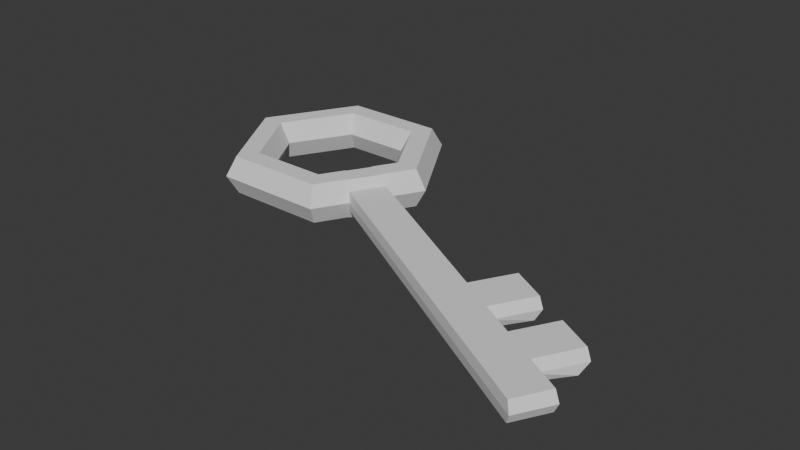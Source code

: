 # Source: obj_key_esandiOnara_022blend.blend  (saved by Blender 4.4.32; exported with 4.5.12 LTS)
import bpy
from mathutils import Matrix  # noqa: F401  (used for matrix-valued properties, if any)

bpy.ops.wm.read_factory_settings(use_empty=True)
scene = bpy.context.scene
scene.name = 'Scene'

# ---- collections
col_collection = bpy.data.collections.new('Collection'); scene.collection.children.link(col_collection)

# ---- world
world_world = bpy.data.worlds.new('World'); scene.world = world_world
world_world.use_nodes = True; world_world.node_tree.nodes.clear()
_N = world_world.node_tree.nodes; _L = world_world.node_tree.links
n0 = _N.new('ShaderNodeOutputWorld'); n0.name = 'World Output'; n0.location = (300, 300)
n1 = _N.new('ShaderNodeBackground'); n1.name = 'Background'; n1.location = (10, 300)
n1.inputs[0].default_value = (0.05088, 0.05088, 0.05088, 1.0)
_L.new(n1.outputs[0], n0.inputs[0])
n0.is_active_output = True
world_world.color = (0.05088, 0.05088, 0.05088)
world_world.sun_shadow_jitter_overblur = 0.0

# ---- meshes
me_torus = bpy.data.meshes.new('Torus')
me_torus.from_pydata([(1.25, 0.0, 0.0), (1.125, 0.0, 0.2165), (0.875, 0.0, 0.2165), (0.75, 0.0, 3.062e-17), (0.875, 0.0, -0.2165), (1.125, 0.0, -0.2165), (0.625, 1.083, 0.0), (0.5625, 0.9743, 0.2165), (0.4375, 0.7578, 0.2165), (0.375, 0.6495, 3.062e-17), (0.4375, 0.7578, -0.2165), (0.5625, 0.9743, -0.2165), (-0.625, 1.083, 0.0), (-0.5625, 0.9743, 0.2165), (-0.4375, 0.7578, 0.2165), (-0.375, 0.6495, 3.062e-17), (-0.4375, 0.7578, -0.2165), (-0.5625, 0.9743, -0.2165), (-1.25, 1.093e-07, 0.0), (-1.125, 9.835e-08, 0.2165), (-0.875, 7.649e-08, 0.2165), (-0.75, 6.557e-08, 3.062e-17), (-0.875, 7.649e-08, -0.2165), (-1.125, 9.835e-08, -0.2165), (-0.625, -1.083, 0.0), (-0.5625, -0.9743, 0.2165), (-0.4375, -0.7578, 0.2165), (-0.375, -0.6495, 3.062e-17), (-0.4375, -0.7578, -0.2165), (-0.5625, -0.9743, -0.2165), (0.625, -1.083, 0.0), (0.5625, -0.9743, 0.2165), (0.4375, -0.7578, 0.2165), (0.375, -0.6495, 3.062e-17), (0.4375, -0.7578, -0.2165), (0.5625, -0.9743, -0.2165), (1.188, 0.0, 0.1083), (0.5937, 1.028, 0.1083), (-0.5937, 1.028, 0.1083), (-1.188, 1.038e-07, 0.1083), (-0.5937, -1.028, 0.1083), (0.5937, -1.028, 0.1083), (1.188, 0.0, -0.1083), (0.5937, 1.028, -0.1083), (-0.5937, 1.028, -0.1083), (-1.188, 1.038e-07, -0.1083), (-0.5937, -1.028, -0.1083), (0.5937, -1.028, -0.1083), (1.042, -0.3608, 0.0), (0.8333, -0.7217, 0.0), (0.9375, -0.3248, 0.2165), (0.75, -0.6495, 0.2165), (0.7292, -0.2526, 0.2165), (0.5833, -0.5052, 0.2165), (0.625, -0.2165, 3.062e-17), (0.5, -0.433, 3.062e-17), (0.7292, -0.2526, -0.2165), (0.5833, -0.5052, -0.2165), (0.9375, -0.3248, -0.2165), (0.75, -0.6495, -0.2165), (0.9896, -0.3428, 0.1083), (0.7917, -0.6856, 0.1083), (0.9896, -0.3428, -0.1083), (0.7917, -0.6856, -0.1083), (1.052, -0.3666, -1.929e-10), (0.8434, -0.7275, -1.929e-10), (0.9475, -0.3305, 0.2165), (0.76, -0.6553, 0.2165), (0.7392, -0.2584, 0.2165), (0.5934, -0.511, 0.2165), (0.635, -0.2223, -1.929e-10), (0.51, -0.4388, -1.929e-10), (0.7392, -0.2584, -0.2165), (0.5934, -0.511, -0.2165), (0.9475, -0.3305, -0.2165), (0.76, -0.6553, -0.2165), (0.9996, -0.3486, 0.1083), (0.8017, -0.6914, 0.1083), (0.9996, -0.3486, -0.1083), (0.8017, -0.6914, -0.1083), (4.342, -2.266, -1.929e-10), (4.134, -2.627, -1.929e-10), (4.29, -2.248, 0.1083), (4.092, -2.591, 0.1083), (4.29, -2.248, -0.1083), (4.092, -2.591, -0.1083), (2.68, -1.788, -1.929e-10), (2.639, -1.752, 0.1083), (2.837, -1.409, 0.1083), (2.889, -1.427, -1.929e-10), (2.837, -1.409, -0.1083), (2.639, -1.752, -0.1083), (3.407, -2.208, -1.929e-10), (3.616, -1.847, -1.929e-10), (3.366, -2.172, 0.1083), (3.563, -1.829, 0.1083), (3.563, -1.829, -0.1083), (3.366, -2.172, -0.1083), (3.002, -1.962, 0.1083), (3.2, -1.619, 0.1083), (3.2, -1.619, -0.1083), (3.002, -1.962, -0.1083), (3.044, -1.998, -1.929e-10), (3.252, -1.637, -1.929e-10), (3.771, -2.418, -1.929e-10), (3.979, -2.057, -1.929e-10), (3.729, -2.381, 0.1083), (3.927, -2.039, 0.1083), (3.927, -2.039, -0.1083), (3.729, -2.381, -0.1083), (3.449, -1.188, 0.1083), (3.086, -0.9784, 0.1083), (3.449, -1.254, -0.1083), (3.086, -1.044, -0.1083), (3.138, -0.9964, -1.929e-10), (4.176, -1.608, 0.1083), (3.812, -1.398, 0.1083), (4.176, -1.718, -0.1083), (3.812, -1.508, -0.1083), (3.864, -1.416, -1.929e-10), (3.501, -1.206, -1.929e-10), (4.228, -1.626, -1.929e-10), (2.837, -1.409, -0.1083), (3.086, -1.099, -0.1083)], [(123, 122)], [(36, 37, 7, 1), (1, 7, 8, 2), (2, 8, 9, 3), (3, 9, 10, 4), (4, 10, 11, 5), (42, 43, 6, 0), (37, 38, 13, 7), (7, 13, 14, 8), (8, 14, 15, 9), (9, 15, 16, 10), (10, 16, 17, 11), (43, 44, 12, 6), (38, 39, 19, 13), (13, 19, 20, 14), (14, 20, 21, 15), (15, 21, 22, 16), (16, 22, 23, 17), (44, 45, 18, 12), (39, 40, 25, 19), (19, 25, 26, 20), (20, 26, 27, 21), (21, 27, 28, 22), (22, 28, 29, 23), (45, 46, 24, 18), (40, 41, 31, 25), (25, 31, 32, 26), (26, 32, 33, 27), (27, 33, 34, 28), (28, 34, 35, 29), (46, 47, 30, 24), (60, 36, 1, 50), (50, 1, 2, 52), (52, 2, 3, 54), (54, 3, 4, 56), (56, 4, 5, 58), (62, 42, 0, 48), (48, 0, 36, 60), (24, 30, 41, 40), (18, 24, 40, 39), (12, 18, 39, 38), (6, 12, 38, 37), (0, 6, 37, 36), (58, 5, 42, 62), (29, 35, 47, 46), (23, 29, 46, 45), (17, 23, 45, 44), (11, 17, 44, 43), (5, 11, 43, 42), (35, 59, 63, 47), (62, 48, 64, 78), (30, 49, 61, 41), (53, 51, 67, 69), (47, 63, 49, 30), (49, 63, 79, 65), (34, 57, 59, 35), (52, 54, 70, 68), (33, 55, 57, 34), (48, 60, 76, 64), (32, 53, 55, 33), (55, 53, 69, 71), (31, 51, 53, 32), (61, 49, 65, 77), (41, 61, 51, 31), (54, 56, 72, 70), (75, 74, 78, 79), (107, 106, 83, 82), (106, 104, 81, 83), (73, 72, 74, 75), (71, 70, 72, 73), (69, 68, 70, 71), (67, 66, 68, 69), (77, 76, 66, 67), (50, 52, 68, 66), (59, 57, 73, 75), (51, 61, 77, 67), (56, 58, 74, 72), (63, 59, 75, 79), (60, 50, 66, 76), (57, 55, 71, 73), (58, 62, 78, 74), (81, 80, 82, 83), (85, 84, 80, 81), (108, 105, 80, 84), (105, 107, 82, 80), (109, 108, 84, 85), (104, 109, 85, 81), (65, 79, 91, 86), (79, 78, 90, 91), (64, 76, 88, 89), (78, 64, 89, 90), (77, 65, 86, 87), (76, 77, 87, 88), (102, 101, 97, 92), (101, 100, 96, 97), (103, 99, 95, 93), (100, 103, 93, 96), (98, 102, 92, 94), (99, 98, 94, 95), (88, 87, 98, 99), (87, 86, 102, 98), (88, 99, 110, 111), (95, 107, 115, 116), (91, 90, 100, 101), (86, 91, 101, 102), (92, 97, 109, 104), (97, 96, 108, 109), (103, 100, 112, 120), (89, 88, 111, 114), (94, 92, 104, 106), (95, 94, 106, 107), (113, 114, 120, 112), (114, 111, 110, 120), (119, 116, 115, 121), (118, 119, 121, 117), (90, 89, 114, 113), (99, 103, 120, 110), (108, 96, 118, 117), (93, 95, 116, 119), (107, 105, 121, 115), (96, 93, 119, 118), (100, 90, 113, 112), (105, 108, 117, 121)])
_uv = me_torus.uv_layers.new(name='UVMap')
_uv.uv.foreach_set('vector', [0.5, 0.5833, 0.6667, 0.5833, 0.6667, 0.6667, 0.5, 0.6667, 0.5, 0.6667, 0.6667, 0.6667, 0.6667, 0.8333, 0.5, 0.8333, 0.5, 0.8333, 0.6667, 0.8333, 0.6667, 1.0, 0.5, 1.0, 0.5, -1.11e-16, 0.6667, -1.11e-16, 0.6667, 0.1667, 0.5, 0.1667, 0.5, 0.1667, 0.6667, 0.1667, 0.6667, 0.3333, 0.5, 0.3333, 0.5, 0.4167, 0.6667, 0.4167, 0.6667, 0.5, 0.5, 0.5, 0.6667, 0.5833, 0.8333, 0.5833, 0.8333, 0.6667, 0.6667, 0.6667, 0.6667, 0.6667, 0.8333, 0.6667, 0.8333, 0.8333, 0.6667, 0.8333, 0.6667, 0.8333, 0.8333, 0.8333, 0.8333, 1.0, 0.6667, 1.0, 0.6667, -1.11e-16, 0.8333, -1.11e-16, 0.8333, 0.1667, 0.6667, 0.1667, 0.6667, 0.1667, 0.8333, 0.1667, 0.8333, 0.3333, 0.6667, 0.3333, 0.6667, 0.4167, 0.8333, 0.4167, 0.8333, 0.5, 0.6667, 0.5, 0.8333, 0.5833, 1.0, 0.5833, 1.0, 0.6667, 0.8333, 0.6667, 0.8333, 0.6667, 1.0, 0.6667, 1.0, 0.8333, 0.8333, 0.8333, 0.8333, 0.8333, 1.0, 0.8333, 1.0, 1.0, 0.8333, 1.0, 0.8333, -1.11e-16, 1.0, -1.11e-16, 1.0, 0.1667, 0.8333, 0.1667, 0.8333, 0.1667, 1.0, 0.1667, 1.0, 0.3333, 0.8333, 0.3333, 0.8333, 0.4167, 1.0, 0.4167, 1.0, 0.5, 0.8333, 0.5, -1.11e-16, 0.5833, 0.1667, 0.5833, 0.1667, 0.6667, -1.11e-16, 0.6667, -1.11e-16, 0.6667, 0.1667, 0.6667, 0.1667, 0.8333, -1.11e-16, 0.8333, -1.11e-16, 0.8333, 0.1667, 0.8333, 0.1667, 1.0, -1.11e-16, 1.0, -1.11e-16, -1.11e-16, 0.1667, -1.11e-16, 0.1667, 0.1667, -1.11e-16, 0.1667, -1.11e-16, 0.1667, 0.1667, 0.1667, 0.1667, 0.3333, -1.11e-16, 0.3333, -1.11e-16, 0.4167, 0.1667, 0.4167, 0.1667, 0.5, -1.11e-16, 0.5, 0.1667, 0.5833, 0.3333, 0.5833, 0.3333, 0.6667, 0.1667, 0.6667, 0.1667, 0.6667, 0.3333, 0.6667, 0.3333, 0.8333, 0.1667, 0.8333, 0.1667, 0.8333, 0.3333, 0.8333, 0.3333, 1.0, 0.1667, 1.0, 0.1667, -1.11e-16, 0.3333, -1.11e-16, 0.3333, 0.1667, 0.1667, 0.1667, 0.1667, 0.1667, 0.3333, 0.1667, 0.3333, 0.3333, 0.1667, 0.3333, 0.1667, 0.4167, 0.3333, 0.4167, 0.3333, 0.5, 0.1667, 0.5, 0.4444, 0.5833, 0.5, 0.5833, 0.5, 0.6667, 0.4444, 0.6667, 0.4444, 0.6667, 0.5, 0.6667, 0.5, 0.8333, 0.4444, 0.8333, 0.4444, 0.8333, 0.5, 0.8333, 0.5, 1.0, 0.4444, 1.0, 0.4444, -1.11e-16, 0.5, -1.11e-16, 0.5, 0.1667, 0.4444, 0.1667, 0.4444, 0.1667, 0.5, 0.1667, 0.5, 0.3333, 0.4444, 0.3333, 0.4444, 0.4167, 0.5, 0.4167, 0.5, 0.5, 0.4444, 0.5, 0.4444, 0.5, 0.5, 0.5, 0.5, 0.5833, 0.4444, 0.5833, 0.1667, 0.5, 0.3333, 0.5, 0.3333, 0.5833, 0.1667, 0.5833, -1.11e-16, 0.5, 0.1667, 0.5, 0.1667, 0.5833, -1.11e-16, 0.5833, 0.8333, 0.5, 1.0, 0.5, 1.0, 0.5833, 0.8333, 0.5833, 0.6667, 0.5, 0.8333, 0.5, 0.8333, 0.5833, 0.6667, 0.5833, 0.5, 0.5, 0.6667, 0.5, 0.6667, 0.5833, 0.5, 0.5833, 0.4444, 0.3333, 0.5, 0.3333, 0.5, 0.4167, 0.4444, 0.4167, 0.1667, 0.3333, 0.3333, 0.3333, 0.3333, 0.4167, 0.1667, 0.4167, -1.11e-16, 0.3333, 0.1667, 0.3333, 0.1667, 0.4167, -1.11e-16, 0.4167, 0.8333, 0.3333, 1.0, 0.3333, 1.0, 0.4167, 0.8333, 0.4167, 0.6667, 0.3333, 0.8333, 0.3333, 0.8333, 0.4167, 0.6667, 0.4167, 0.5, 0.3333, 0.6667, 0.3333, 0.6667, 0.4167, 0.5, 0.4167, 0.3333, 0.3333, 0.3889, 0.3333, 0.3889, 0.4167, 0.3333, 0.4167, 0.4444, 0.4167, 0.4444, 0.5, 0.4444, 0.5, 0.4444, 0.4167, 0.3333, 0.5, 0.3889, 0.5, 0.3889, 0.5833, 0.3333, 0.5833, 0.3889, 0.8333, 0.3889, 0.6667, 0.3889, 0.6667, 0.3889, 0.8333, 0.3333, 0.4167, 0.3889, 0.4167, 0.3889, 0.5, 0.3333, 0.5, 0.3889, 0.5, 0.3889, 0.4167, 0.3889, 0.4167, 0.3889, 0.5, 0.3333, 0.1667, 0.3889, 0.1667, 0.3889, 0.3333, 0.3333, 0.3333, 0.4444, 0.8333, 0.4444, 1.0, 0.4444, 1.0, 0.4444, 0.8333, 0.3333, -1.11e-16, 0.3889, -1.11e-16, 0.3889, 0.1667, 0.3333, 0.1667, 0.4444, 0.5, 0.4444, 0.5833, 0.4444, 0.5833, 0.4444, 0.5, 0.3333, 0.8333, 0.3889, 0.8333, 0.3889, 1.0, 0.3333, 1.0, 0.3889, 1.0, 0.3889, 0.8333, 0.3889, 0.8333, 0.3889, 1.0, 0.3333, 0.6667, 0.3889, 0.6667, 0.3889, 0.8333, 0.3333, 0.8333, 0.3889, 0.5833, 0.3889, 0.5, 0.3889, 0.5, 0.3889, 0.5833, 0.3333, 0.5833, 0.3889, 0.5833, 0.3889, 0.6667, 0.3333, 0.6667, 0.4444, -1.11e-16, 0.4444, 0.1667, 0.4444, 0.1667, 0.4444, -1.11e-16, 0.3889, 0.3333, 0.4444, 0.3333, 0.4444, 0.4167, 0.3889, 0.4167, 0.4444, 0.5833, 0.3889, 0.5833, 0.3889, 0.5833, 0.4444, 0.5833, 0.3889, 0.5833, 0.3889, 0.5, 0.3889, 0.5, 0.3889, 0.5833, 0.3889, 0.1667, 0.4444, 0.1667, 0.4444, 0.3333, 0.3889, 0.3333, 0.3889, -1.11e-16, 0.4444, -1.11e-16, 0.4444, 0.1667, 0.3889, 0.1667, 0.3889, 0.8333, 0.4444, 0.8333, 0.4444, 1.0, 0.3889, 1.0, 0.3889, 0.6667, 0.4444, 0.6667, 0.4444, 0.8333, 0.3889, 0.8333, 0.3889, 0.5833, 0.4444, 0.5833, 0.4444, 0.6667, 0.3889, 0.6667, 0.4444, 0.6667, 0.4444, 0.8333, 0.4444, 0.8333, 0.4444, 0.6667, 0.3889, 0.3333, 0.3889, 0.1667, 0.3889, 0.1667, 0.3889, 0.3333, 0.3889, 0.6667, 0.3889, 0.5833, 0.3889, 0.5833, 0.3889, 0.6667, 0.4444, 0.1667, 0.4444, 0.3333, 0.4444, 0.3333, 0.4444, 0.1667, 0.3889, 0.4167, 0.3889, 0.3333, 0.3889, 0.3333, 0.3889, 0.4167, 0.4444, 0.5833, 0.4444, 0.6667, 0.4444, 0.6667, 0.4444, 0.5833, 0.3889, 0.1667, 0.3889, -1.11e-16, 0.3889, -1.11e-16, 0.3889, 0.1667, 0.4444, 0.3333, 0.4444, 0.4167, 0.4444, 0.4167, 0.4444, 0.3333, 0.3889, 0.5, 0.4444, 0.5, 0.4444, 0.5833, 0.3889, 0.5833, 0.3889, 0.4167, 0.4444, 0.4167, 0.4444, 0.5, 0.3889, 0.5, 0.4444, 0.4167, 0.4444, 0.5, 0.4444, 0.5, 0.4444, 0.4167, 0.4444, 0.5, 0.4444, 0.5833, 0.4444, 0.5833, 0.4444, 0.5, 0.3889, 0.4167, 0.4444, 0.4167, 0.4444, 0.4167, 0.3889, 0.4167, 0.3889, 0.5, 0.3889, 0.4167, 0.3889, 0.4167, 0.3889, 0.5, 0.3889, 0.5, 0.3889, 0.4167, 0.3889, 0.4167, 0.3889, 0.5, 0.3889, 0.4167, 0.4444, 0.4167, 0.4444, 0.4167, 0.3889, 0.4167, 0.4444, 0.5, 0.4444, 0.5833, 0.4444, 0.5833, 0.4444, 0.5, 0.4444, 0.4167, 0.4444, 0.5, 0.4444, 0.5, 0.4444, 0.4167, 0.3889, 0.5833, 0.3889, 0.5, 0.3889, 0.5, 0.3889, 0.5833, 0.4444, 0.5833, 0.3889, 0.5833, 0.3889, 0.5833, 0.4444, 0.5833, 0.3889, 0.5, 0.3889, 0.4167, 0.3889, 0.4167, 0.3889, 0.5, 0.3889, 0.4167, 0.4444, 0.4167, 0.4444, 0.4167, 0.3889, 0.4167, 0.4444, 0.5, 0.4444, 0.5833, 0.4444, 0.5833, 0.4444, 0.5, 0.4444, 0.4167, 0.4444, 0.5, 0.4444, 0.5, 0.4444, 0.4167, 0.3889, 0.5833, 0.3889, 0.5, 0.3889, 0.5, 0.3889, 0.5833, 0.4444, 0.5833, 0.3889, 0.5833, 0.3889, 0.5833, 0.4444, 0.5833, 0.4444, 0.5833, 0.3889, 0.5833, 0.3889, 0.5833, 0.4444, 0.5833, 0.3889, 0.5833, 0.3889, 0.5, 0.3889, 0.5, 0.3889, 0.5833, 0.4444, 0.5833, 0.4444, 0.5833, 0.4444, 0.5833, 0.4444, 0.5833, 0.4444, 0.5833, 0.4444, 0.5833, 0.4444, 0.5833, 0.4444, 0.5833, 0.3889, 0.4167, 0.4444, 0.4167, 0.4444, 0.4167, 0.3889, 0.4167, 0.3889, 0.5, 0.3889, 0.4167, 0.3889, 0.4167, 0.3889, 0.5, 0.3889, 0.5, 0.3889, 0.4167, 0.3889, 0.4167, 0.3889, 0.5, 0.3889, 0.4167, 0.4444, 0.4167, 0.4444, 0.4167, 0.3889, 0.4167, 0.4444, 0.5, 0.4444, 0.4167, 0.4444, 0.4167, 0.4444, 0.5, 0.4444, 0.5, 0.4444, 0.5833, 0.4444, 0.5833, 0.4444, 0.5, 0.3889, 0.5833, 0.3889, 0.5, 0.3889, 0.5, 0.3889, 0.5833, 0.4444, 0.5833, 0.3889, 0.5833, 0.3889, 0.5833, 0.4444, 0.5833, 0.4444, 0.4167, 0.4444, 0.5, 0.4444, 0.5, 0.4444, 0.4167, 0.4444, 0.5, 0.4444, 0.5833, 0.4444, 0.5833, 0.4444, 0.5, 0.4444, 0.5, 0.4444, 0.5833, 0.4444, 0.5833, 0.4444, 0.5, 0.4444, 0.4167, 0.4444, 0.5, 0.4444, 0.5, 0.4444, 0.4167, 0.4444, 0.4167, 0.4444, 0.5, 0.4444, 0.5, 0.4444, 0.4167, 0.4444, 0.5833, 0.4444, 0.5, 0.4444, 0.5, 0.4444, 0.5833, 0.4444, 0.4167, 0.4444, 0.4167, 0.4444, 0.4167, 0.4444, 0.4167, 0.4444, 0.5, 0.4444, 0.5833, 0.4444, 0.5833, 0.4444, 0.5, 0.4444, 0.5833, 0.4444, 0.5, 0.4444, 0.5, 0.4444, 0.5833, 0.4444, 0.4167, 0.4444, 0.5, 0.4444, 0.5, 0.4444, 0.4167, 0.4444, 0.4167, 0.4444, 0.4167, 0.4444, 0.4167, 0.4444, 0.4167, 0.4444, 0.5, 0.4444, 0.4167, 0.4444, 0.4167, 0.4444, 0.5])
me_torus.update()

# ---- objects
ob_torus = bpy.data.objects.new('Torus', me_torus)

# ---- transforms, parenting, visibility, modifiers, constraints
ob_torus.location = (0.0, 0.0, 0.0)

# ---- collection membership
col_collection.objects.link(ob_torus)

# ---- scene / render settings (as saved in the file)
scene.frame_start = 1; scene.frame_end = 250; scene.frame_set(1)
scene.render.engine = 'BLENDER_EEVEE_NEXT'
bpy.context.view_layer.update()

# ---- added for rendering (the .blend has no active camera and no usable light): camera, sun
cam_auto = bpy.data.cameras.new('AutoCamera')
cam_auto.lens = 50.0
cam_auto.sensor_width = 36.0
cam_auto.clip_end = 1000.0
ob_auto_camera = bpy.data.objects.new('AutoCamera', cam_auto)
scene.collection.objects.link(ob_auto_camera)
ob_auto_camera.location = (7.76826, -8.2389, 4.97767)
ob_auto_camera.rotation_euler = (1.09748, -7.21219e-08, 0.694738)
scene.camera = ob_auto_camera
light_auto_sun = bpy.data.lights.new('AutoSun', 'SUN')
light_auto_sun.energy = 3.0
light_auto_sun.angle = 0.0523599
ob_auto_sun = bpy.data.objects.new('AutoSun', light_auto_sun)
scene.collection.objects.link(ob_auto_sun)
ob_auto_sun.rotation_euler = (0.872665, 0.174533, 0.523599)
bpy.context.view_layer.update()
